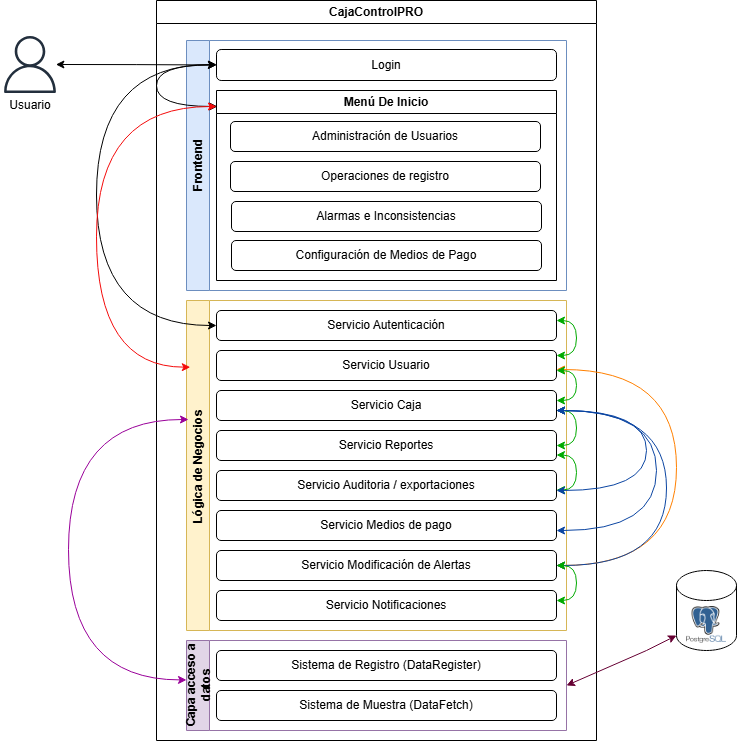

The diagram above was exported from draw.io. Its source (the exported page's mxGraphModel, read from the mxfile embedded in the PNG):
<mxGraphModel dx="2066" dy="2278" grid="1" gridSize="10" guides="1" tooltips="1" connect="1" arrows="1" fold="1" page="1" pageScale="1" pageWidth="827" pageHeight="1169" math="0" shadow="0">
  <root>
    <mxCell id="0" />
    <mxCell id="1" parent="0" />
    <mxCell id="sC-b1tYsUShjXoLMmixW-1" value="CajaControlPRO" style="swimlane;whiteSpace=wrap;html=1;" parent="1" vertex="1">
      <mxGeometry x="200" y="-40" width="440" height="740" as="geometry" />
    </mxCell>
    <mxCell id="sC-b1tYsUShjXoLMmixW-4" style="edgeStyle=orthogonalEdgeStyle;rounded=0;orthogonalLoop=1;jettySize=auto;html=1;exitX=0.5;exitY=1;exitDx=0;exitDy=0;" parent="sC-b1tYsUShjXoLMmixW-1" edge="1">
      <mxGeometry relative="1" as="geometry">
        <mxPoint x="220" y="70.00000000000023" as="sourcePoint" />
        <mxPoint x="220" y="70.00000000000023" as="targetPoint" />
      </mxGeometry>
    </mxCell>
    <mxCell id="sC-b1tYsUShjXoLMmixW-18" value="Lógica de Negocios&amp;nbsp;" style="swimlane;horizontal=0;whiteSpace=wrap;html=1;fillColor=#fff2cc;strokeColor=#d6b656;" parent="sC-b1tYsUShjXoLMmixW-1" vertex="1">
      <mxGeometry x="30" y="300" width="380" height="330" as="geometry" />
    </mxCell>
    <mxCell id="sC-b1tYsUShjXoLMmixW-32" value="Servicio Autenticación" style="rounded=1;whiteSpace=wrap;html=1;" parent="sC-b1tYsUShjXoLMmixW-18" vertex="1">
      <mxGeometry x="30" y="10" width="340" height="30" as="geometry" />
    </mxCell>
    <mxCell id="hq4M87nIovg4le_tUtVp-2" value="Servicio Usuario" style="rounded=1;whiteSpace=wrap;html=1;" parent="sC-b1tYsUShjXoLMmixW-18" vertex="1">
      <mxGeometry x="30" y="50" width="340" height="30" as="geometry" />
    </mxCell>
    <mxCell id="hq4M87nIovg4le_tUtVp-3" value="Servicio Caja" style="rounded=1;whiteSpace=wrap;html=1;" parent="sC-b1tYsUShjXoLMmixW-18" vertex="1">
      <mxGeometry x="30" y="90" width="340" height="30" as="geometry" />
    </mxCell>
    <mxCell id="hq4M87nIovg4le_tUtVp-8" value="Servicio Reportes" style="rounded=1;whiteSpace=wrap;html=1;" parent="sC-b1tYsUShjXoLMmixW-18" vertex="1">
      <mxGeometry x="30" y="130" width="340" height="30" as="geometry" />
    </mxCell>
    <mxCell id="hq4M87nIovg4le_tUtVp-9" value="Servicio Auditoria / exportaciones" style="rounded=1;whiteSpace=wrap;html=1;" parent="sC-b1tYsUShjXoLMmixW-18" vertex="1">
      <mxGeometry x="30" y="170" width="340" height="30" as="geometry" />
    </mxCell>
    <mxCell id="hq4M87nIovg4le_tUtVp-10" value="Servicio Medios de pago" style="rounded=1;whiteSpace=wrap;html=1;" parent="sC-b1tYsUShjXoLMmixW-18" vertex="1">
      <mxGeometry x="30" y="210" width="340" height="30" as="geometry" />
    </mxCell>
    <mxCell id="hq4M87nIovg4le_tUtVp-11" value="Servicio Modificación de Alertas" style="rounded=1;whiteSpace=wrap;html=1;" parent="sC-b1tYsUShjXoLMmixW-18" vertex="1">
      <mxGeometry x="30" y="250" width="340" height="30" as="geometry" />
    </mxCell>
    <mxCell id="WJpQzMC_vWyZH1YxtS2g-64" value="" style="endArrow=classic;startArrow=classic;html=1;rounded=0;edgeStyle=orthogonalEdgeStyle;curved=1;exitX=1;exitY=0.5;exitDx=0;exitDy=0;entryX=1;entryY=0.5;entryDx=0;entryDy=0;strokeColor=light-dark(#FF8000,#EDEDED);" parent="sC-b1tYsUShjXoLMmixW-18" source="hq4M87nIovg4le_tUtVp-11" edge="1">
      <mxGeometry width="50" height="50" relative="1" as="geometry">
        <mxPoint x="369.9999999999998" y="269" as="sourcePoint" />
        <mxPoint x="369.9999999999998" y="69" as="targetPoint" />
        <Array as="points">
          <mxPoint x="490" y="265" />
          <mxPoint x="490" y="69" />
        </Array>
      </mxGeometry>
    </mxCell>
    <mxCell id="WJpQzMC_vWyZH1YxtS2g-71" value="Servicio Notificaciones" style="rounded=1;whiteSpace=wrap;html=1;" parent="sC-b1tYsUShjXoLMmixW-18" vertex="1">
      <mxGeometry x="30" y="290" width="340" height="30" as="geometry" />
    </mxCell>
    <mxCell id="sC-b1tYsUShjXoLMmixW-19" value="Capa acceso a datos" style="swimlane;horizontal=0;whiteSpace=wrap;html=1;fillColor=#e1d5e7;strokeColor=#9673a6;" parent="sC-b1tYsUShjXoLMmixW-1" vertex="1">
      <mxGeometry x="30" y="640" width="380" height="90" as="geometry" />
    </mxCell>
    <mxCell id="sC-b1tYsUShjXoLMmixW-30" value="Sistema de Registro (DataRegister)" style="rounded=1;whiteSpace=wrap;html=1;" parent="sC-b1tYsUShjXoLMmixW-19" vertex="1">
      <mxGeometry x="30" y="10" width="340" height="30" as="geometry" />
    </mxCell>
    <mxCell id="hq4M87nIovg4le_tUtVp-1" value="Sistema de Muestra (DataFetch)" style="rounded=1;whiteSpace=wrap;html=1;" parent="sC-b1tYsUShjXoLMmixW-19" vertex="1">
      <mxGeometry x="30" y="50" width="340" height="30" as="geometry" />
    </mxCell>
    <mxCell id="sC-b1tYsUShjXoLMmixW-21" value="Frontend" style="swimlane;horizontal=0;whiteSpace=wrap;html=1;fillColor=#dae8fc;strokeColor=#6c8ebf;" parent="sC-b1tYsUShjXoLMmixW-1" vertex="1">
      <mxGeometry x="30" y="40" width="380" height="250" as="geometry" />
    </mxCell>
    <mxCell id="sC-b1tYsUShjXoLMmixW-22" value="Login" style="rounded=1;whiteSpace=wrap;html=1;" parent="sC-b1tYsUShjXoLMmixW-21" vertex="1">
      <mxGeometry x="30" y="9" width="340" height="31" as="geometry" />
    </mxCell>
    <mxCell id="hq4M87nIovg4le_tUtVp-19" value="Menú De Inicio" style="swimlane;whiteSpace=wrap;html=1;" parent="sC-b1tYsUShjXoLMmixW-21" vertex="1">
      <mxGeometry x="30" y="50" width="340" height="190" as="geometry" />
    </mxCell>
    <mxCell id="sC-b1tYsUShjXoLMmixW-28" value="Configuración de Medios de Pago" style="rounded=1;whiteSpace=wrap;html=1;" parent="hq4M87nIovg4le_tUtVp-19" vertex="1">
      <mxGeometry x="15" y="150" width="310" height="30" as="geometry" />
    </mxCell>
    <mxCell id="sC-b1tYsUShjXoLMmixW-27" value="Alarmas e Inconsistencias" style="rounded=1;whiteSpace=wrap;html=1;" parent="hq4M87nIovg4le_tUtVp-19" vertex="1">
      <mxGeometry x="15" y="111" width="310" height="30" as="geometry" />
    </mxCell>
    <mxCell id="sC-b1tYsUShjXoLMmixW-26" value="Operaciones de registro" style="rounded=1;whiteSpace=wrap;html=1;" parent="hq4M87nIovg4le_tUtVp-19" vertex="1">
      <mxGeometry x="14" y="71" width="310" height="30" as="geometry" />
    </mxCell>
    <mxCell id="sC-b1tYsUShjXoLMmixW-25" value="Administración de Usuarios" style="rounded=1;whiteSpace=wrap;html=1;" parent="hq4M87nIovg4le_tUtVp-19" vertex="1">
      <mxGeometry x="14" y="31" width="310" height="30" as="geometry" />
    </mxCell>
    <mxCell id="9P_7vNHE42WJeVl89U-i-1" value="" style="endArrow=classic;startArrow=classic;html=1;rounded=0;edgeStyle=orthogonalEdgeStyle;curved=1;exitX=1.003;exitY=0.084;exitDx=0;exitDy=0;exitPerimeter=0;entryX=1;entryY=0.5;entryDx=0;entryDy=0;" parent="sC-b1tYsUShjXoLMmixW-21" edge="1">
      <mxGeometry width="50" height="50" relative="1" as="geometry">
        <mxPoint x="31.019999999999982" y="65.96000000000004" as="sourcePoint" />
        <mxPoint x="30" y="24.5" as="targetPoint" />
        <Array as="points">
          <mxPoint x="-30" y="66" />
          <mxPoint x="-30" y="25" />
        </Array>
      </mxGeometry>
    </mxCell>
    <mxCell id="WJpQzMC_vWyZH1YxtS2g-62" value="" style="endArrow=classic;startArrow=classic;html=1;rounded=0;edgeStyle=orthogonalEdgeStyle;curved=1;entryX=1;entryY=0.5;entryDx=0;entryDy=0;strokeColor=#00AA00;" parent="sC-b1tYsUShjXoLMmixW-1" edge="1">
      <mxGeometry width="50" height="50" relative="1" as="geometry">
        <mxPoint x="400" y="400" as="sourcePoint" />
        <mxPoint x="400" y="370" as="targetPoint" />
        <Array as="points">
          <mxPoint x="420" y="400" />
          <mxPoint x="420" y="370" />
        </Array>
      </mxGeometry>
    </mxCell>
    <mxCell id="WJpQzMC_vWyZH1YxtS2g-74" value="" style="endArrow=classic;startArrow=classic;html=1;rounded=0;edgeStyle=orthogonalEdgeStyle;curved=1;entryX=1;entryY=0.5;entryDx=0;entryDy=0;strokeColor=#00AA00;" parent="sC-b1tYsUShjXoLMmixW-1" edge="1">
      <mxGeometry width="50" height="50" relative="1" as="geometry">
        <mxPoint x="400" y="489.5" as="sourcePoint" />
        <mxPoint x="400" y="454.5" as="targetPoint" />
        <Array as="points">
          <mxPoint x="420" y="490" />
          <mxPoint x="420" y="455" />
        </Array>
      </mxGeometry>
    </mxCell>
    <mxCell id="WJpQzMC_vWyZH1YxtS2g-75" value="" style="endArrow=classic;startArrow=classic;html=1;rounded=0;edgeStyle=orthogonalEdgeStyle;curved=1;entryX=1;entryY=0.5;entryDx=0;entryDy=0;strokeColor=#00AA00;" parent="sC-b1tYsUShjXoLMmixW-1" edge="1">
      <mxGeometry width="50" height="50" relative="1" as="geometry">
        <mxPoint x="400" y="445" as="sourcePoint" />
        <mxPoint x="400" y="410" as="targetPoint" />
        <Array as="points">
          <mxPoint x="420" y="445" />
          <mxPoint x="420" y="410" />
        </Array>
      </mxGeometry>
    </mxCell>
    <mxCell id="WJpQzMC_vWyZH1YxtS2g-76" value="" style="endArrow=classic;startArrow=classic;html=1;rounded=0;edgeStyle=orthogonalEdgeStyle;curved=1;entryX=1;entryY=0.5;entryDx=0;entryDy=0;strokeColor=#00AA00;" parent="sC-b1tYsUShjXoLMmixW-1" edge="1">
      <mxGeometry width="50" height="50" relative="1" as="geometry">
        <mxPoint x="400" y="355" as="sourcePoint" />
        <mxPoint x="400" y="320" as="targetPoint" />
        <Array as="points">
          <mxPoint x="420" y="355" />
          <mxPoint x="420" y="320" />
        </Array>
      </mxGeometry>
    </mxCell>
    <mxCell id="jNozL0GmSvV58S1y_LoC-5" value="" style="endArrow=classic;startArrow=classic;html=1;rounded=0;edgeStyle=orthogonalEdgeStyle;curved=1;entryX=0;entryY=0.5;entryDx=0;entryDy=0;" parent="1" source="WJpQzMC_vWyZH1YxtS2g-90" target="sC-b1tYsUShjXoLMmixW-22" edge="1">
      <mxGeometry width="50" height="50" relative="1" as="geometry">
        <mxPoint x="50" y="70" as="sourcePoint" />
        <mxPoint x="360" y="-80" as="targetPoint" />
      </mxGeometry>
    </mxCell>
    <mxCell id="WJpQzMC_vWyZH1YxtS2g-23" value="" style="shape=cylinder3;whiteSpace=wrap;html=1;boundedLbl=1;backgroundOutline=1;size=15;" parent="1" vertex="1">
      <mxGeometry x="720" y="530" width="60" height="80" as="geometry" />
    </mxCell>
    <mxCell id="WJpQzMC_vWyZH1YxtS2g-58" value="" style="endArrow=classic;startArrow=classic;html=1;rounded=0;edgeStyle=orthogonalEdgeStyle;curved=1;entryX=0;entryY=0.5;entryDx=0;entryDy=0;" parent="1" edge="1">
      <mxGeometry width="50" height="50" relative="1" as="geometry">
        <mxPoint x="260" y="24" as="sourcePoint" />
        <mxPoint x="260" y="284.9999999999998" as="targetPoint" />
        <Array as="points">
          <mxPoint x="140" y="24" />
          <mxPoint x="140" y="285" />
        </Array>
      </mxGeometry>
    </mxCell>
    <mxCell id="WJpQzMC_vWyZH1YxtS2g-65" value="" style="endArrow=classic;startArrow=classic;html=1;rounded=0;edgeStyle=orthogonalEdgeStyle;curved=1;strokeColor=#0B45A2;" parent="1" source="hq4M87nIovg4le_tUtVp-11" edge="1">
      <mxGeometry width="50" height="50" relative="1" as="geometry">
        <mxPoint x="600" y="526" as="sourcePoint" />
        <mxPoint x="600" y="370" as="targetPoint" />
        <Array as="points">
          <mxPoint x="710" y="525" />
          <mxPoint x="710" y="370" />
        </Array>
      </mxGeometry>
    </mxCell>
    <mxCell id="WJpQzMC_vWyZH1YxtS2g-66" value="" style="endArrow=classic;startArrow=classic;html=1;rounded=0;edgeStyle=orthogonalEdgeStyle;curved=1;strokeColor=light-dark(#0b45a2, #ededed);" parent="1" edge="1">
      <mxGeometry width="50" height="50" relative="1" as="geometry">
        <mxPoint x="600" y="490" as="sourcePoint" />
        <mxPoint x="600" y="370" as="targetPoint" />
        <Array as="points">
          <mxPoint x="700" y="490" />
          <mxPoint x="700" y="370" />
        </Array>
      </mxGeometry>
    </mxCell>
    <mxCell id="WJpQzMC_vWyZH1YxtS2g-68" value="" style="endArrow=classic;startArrow=classic;html=1;rounded=0;edgeStyle=orthogonalEdgeStyle;curved=1;fillColor=#526FFF;strokeColor=#0B45A2;" parent="1" edge="1">
      <mxGeometry width="50" height="50" relative="1" as="geometry">
        <mxPoint x="600" y="450" as="sourcePoint" />
        <mxPoint x="600" y="370" as="targetPoint" />
        <Array as="points">
          <mxPoint x="690" y="450" />
          <mxPoint x="690" y="370" />
        </Array>
      </mxGeometry>
    </mxCell>
    <mxCell id="WJpQzMC_vWyZH1YxtS2g-72" value="" style="endArrow=classic;startArrow=classic;html=1;rounded=0;edgeStyle=orthogonalEdgeStyle;curved=1;entryX=1;entryY=0.5;entryDx=0;entryDy=0;fillColor=#00FF00;strokeColor=#00AA00;" parent="1" target="hq4M87nIovg4le_tUtVp-11" edge="1">
      <mxGeometry width="50" height="50" relative="1" as="geometry">
        <mxPoint x="600" y="560" as="sourcePoint" />
        <mxPoint x="600" y="440" as="targetPoint" />
        <Array as="points">
          <mxPoint x="620" y="560" />
          <mxPoint x="620" y="525" />
        </Array>
      </mxGeometry>
    </mxCell>
    <mxCell id="8SmgPGmXnrh3_NowjBC5-16" value="" style="endArrow=classic;startArrow=classic;html=1;rounded=0;edgeStyle=orthogonalEdgeStyle;curved=1;entryX=0.01;entryY=0.202;entryDx=0;entryDy=0;entryPerimeter=0;strokeColor=light-dark(#f40b0b, #ededed);" parent="1" target="sC-b1tYsUShjXoLMmixW-18" edge="1">
      <mxGeometry width="50" height="50" relative="1" as="geometry">
        <mxPoint x="260" y="66" as="sourcePoint" />
        <mxPoint x="260" y="326.9999999999998" as="targetPoint" />
        <Array as="points">
          <mxPoint x="140" y="66" />
          <mxPoint x="140" y="327" />
        </Array>
      </mxGeometry>
    </mxCell>
    <mxCell id="8SmgPGmXnrh3_NowjBC5-17" value="" style="endArrow=classic;startArrow=classic;html=1;rounded=0;edgeStyle=orthogonalEdgeStyle;curved=1;entryX=0;entryY=0.438;entryDx=0;entryDy=0;entryPerimeter=0;strokeColor=light-dark(#990099,#EDEDED);" parent="1" target="sC-b1tYsUShjXoLMmixW-19" edge="1">
      <mxGeometry width="50" height="50" relative="1" as="geometry">
        <mxPoint x="232" y="379" as="sourcePoint" />
        <mxPoint x="206" y="640" as="targetPoint" />
        <Array as="points">
          <mxPoint x="112" y="379" />
          <mxPoint x="112" y="639" />
        </Array>
      </mxGeometry>
    </mxCell>
    <mxCell id="8SmgPGmXnrh3_NowjBC5-18" value="" style="endArrow=classic;startArrow=classic;html=1;rounded=0;entryX=0;entryY=1;entryDx=0;entryDy=-15;entryPerimeter=0;exitX=1;exitY=0.5;exitDx=0;exitDy=0;strokeColor=#660033;" parent="1" source="sC-b1tYsUShjXoLMmixW-19" target="WJpQzMC_vWyZH1YxtS2g-23" edge="1">
      <mxGeometry width="50" height="50" relative="1" as="geometry">
        <mxPoint x="460" y="580" as="sourcePoint" />
        <mxPoint x="510" y="530" as="targetPoint" />
        <Array as="points">
          <mxPoint x="690" y="610" />
        </Array>
      </mxGeometry>
    </mxCell>
    <mxCell id="WJpQzMC_vWyZH1YxtS2g-90" value="" style="sketch=0;outlineConnect=0;fontColor=#232F3E;gradientColor=none;fillColor=#232F3D;strokeColor=none;dashed=0;verticalLabelPosition=bottom;verticalAlign=top;align=center;html=1;fontSize=12;fontStyle=0;aspect=fixed;pointerEvents=1;shape=mxgraph.aws4.user;" parent="1" vertex="1">
      <mxGeometry x="45" y="-4.5" width="57" height="57" as="geometry" />
    </mxCell>
    <mxCell id="8SmgPGmXnrh3_NowjBC5-22" value="Usuario" style="text;html=1;whiteSpace=wrap;strokeColor=none;fillColor=none;align=center;verticalAlign=middle;rounded=0;" parent="1" vertex="1">
      <mxGeometry x="44" y="49.5" width="60" height="30" as="geometry" />
    </mxCell>
    <mxCell id="WJpQzMC_vWyZH1YxtS2g-83" value="" style="shape=image;verticalLabelPosition=bottom;labelBackgroundColor=default;verticalAlign=top;aspect=fixed;imageAspect=0;image=data:image/png,(base64 omitted: 43948 chars);" parent="1" vertex="1">
      <mxGeometry x="730" y="566" width="40" height="36.8" as="geometry" />
    </mxCell>
  </root>
</mxGraphModel>